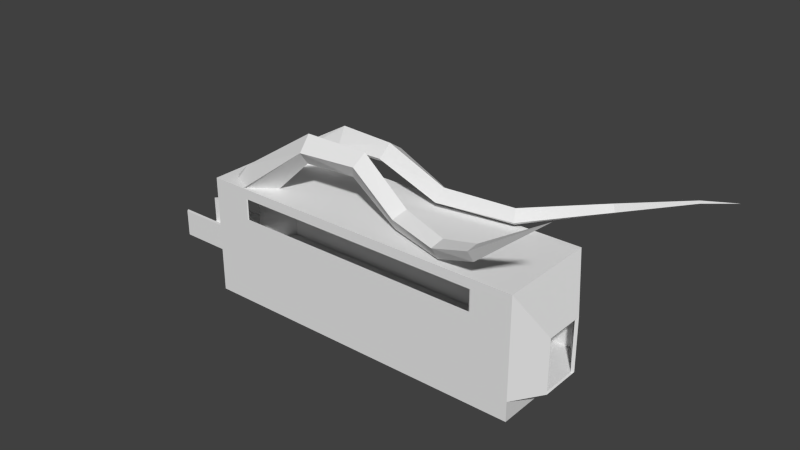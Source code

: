 # Source: train_passenger.blend  (saved by Blender 2.65.0; exported with 4.5.12 LTS)
import bpy
from mathutils import Matrix  # noqa: F401  (used for matrix-valued properties, if any)

bpy.ops.wm.read_factory_settings(use_empty=True)
scene = bpy.context.scene
scene.name = 'Scene'

# ---- collections
col_collection_1 = bpy.data.collections.new('Collection 1'); scene.collection.children.link(col_collection_1)

# ---- world
world_world = bpy.data.worlds.new('World'); scene.world = world_world
world_world.color = (0.05088, 0.05088, 0.05088)
world_world.use_sun_shadow = False
world_world.sun_shadow_jitter_overblur = 0.0
world_world.cycles.sampling_method = 'MANUAL'
world_world.cycles.sample_map_resolution = 256

# ---- meshes
me_cone_002 = bpy.data.meshes.new('Cone.002')
me_cone_002.from_pydata([(4.304, 1.632, -26.67), (5.12, 0.07283, -27.8), (3.772, -0.1251, -27.07), (-2.016, 3.839, -4.834), (3.54, 0.6459, -26.93), (0.9311, 2.106, -9.529), (1.76, 1.319, -11.98), (1.567, 0.4394, -14.84), (-0.3201, 0.2917, -17.53), (-0.4878, 0.6323, -20.87), (2.139, 0.7702, -25.32), (1.593, 2.41, -9.463), (2.659, 1.503, -12.11), (2.575, 0.6497, -15.37), (0.8415, 0.6283, -18.01), (0.9234, 0.7498, -20.9), (3.461, 0.496, -23.94), (2.821, 1.675, -24.65), (0.1711, 1.4, -20.72), (0.1563, 1.065, -17.58), (1.93, 1.065, -15.18), (2.1, 1.801, -12.27), (1.152, 2.542, -9.712), (1.37, 1.975, -9.276), (2.318, 1.023, -11.81), (2.214, 0.02323, -15.01), (0.3572, -0.1366, -17.99), (0.2681, -0.007743, -21.11)], [], [(22, 3, 11), (3, 22, 5), (3, 23, 11), (9, 18, 17, 0, 4, 10), (17, 18, 15, 16, 1, 0), (27, 26, 8, 9), (26, 25, 7, 8), (25, 24, 6, 7), (24, 23, 5, 6), (15, 27, 2, 1, 16), (18, 19, 14, 15), (19, 20, 13, 14), (20, 21, 12, 13), (21, 22, 11, 12), (9, 8, 19, 18), (8, 7, 20, 19), (7, 6, 21, 20), (6, 5, 22, 21), (15, 14, 26, 27), (14, 13, 25, 26), (13, 12, 24, 25), (12, 11, 23, 24), (3, 5, 23), (2, 27, 9, 10, 4)])
_uv = me_cone_002.uv_layers.new(name='UVMap')
_uv.uv.foreach_set('vector', [0.1951, 0.765, 0.278, 0.9999, 0.1772, 0.7688, 0.0005056, 0.9543, 0.08308, 0.7193, 0.09216, 0.7299, 0.278, 0.9999, 0.1679, 0.7797, 0.1772, 0.7688, 0.4179, 0.212, 0.3753, 0.2157, 0.3096, 0.07582, 0.2787, 0.006766, 0.3315, 0.0001334, 0.3588, 0.05262, 0.2503, 0.1544, 0.2784, 0.3466, 0.2398, 0.3294, 0.1906, 0.1746, 0.1661, 0.0001334, 0.2269, 0.05421, 0.03811, 0.2835, 0.0717, 0.4054, 0.04432, 0.4325, 0.0001334, 0.3027, 0.0717, 0.4054, 0.1428, 0.4973, 0.1141, 0.5128, 0.04432, 0.4325, 0.1428, 0.4973, 0.1429, 0.6215, 0.1172, 0.6224, 0.1141, 0.5128, 0.1429, 0.6215, 0.1102, 0.734, 0.09216, 0.7299, 0.1172, 0.6224, 0.4601, 0.2441, 0.4182, 0.2359, 0.4995, 0.02085, 0.5398, 0.0001334, 0.5142, 0.1414, 0.2784, 0.3466, 0.2418, 0.4706, 0.2137, 0.4447, 0.2398, 0.3294, 0.2418, 0.4706, 0.1747, 0.5403, 0.1462, 0.5246, 0.2137, 0.4447, 0.1747, 0.5403, 0.1686, 0.6517, 0.1431, 0.6506, 0.1462, 0.5246, 0.1686, 0.6517, 0.1951, 0.765, 0.1772, 0.7688, 0.1431, 0.6506, 0.4179, 0.212, 0.4144, 0.35, 0.3769, 0.344, 0.3753, 0.2157, 0.4144, 0.35, 0.3523, 0.4702, 0.3235, 0.4532, 0.3769, 0.344, 0.3523, 0.4702, 0.3098, 0.5773, 0.2862, 0.5634, 0.3235, 0.4532, 0.3098, 0.5773, 0.2982, 0.6613, 0.2788, 0.6514, 0.2862, 0.5634, 0.4601, 0.2441, 0.4558, 0.3618, 0.4181, 0.3639, 0.4182, 0.2359, 0.4558, 0.3618, 0.5021, 0.482, 0.4724, 0.4977, 0.4181, 0.3639, 0.5021, 0.482, 0.5346, 0.6092, 0.5103, 0.6219, 0.4724, 0.4977, 0.5346, 0.6092, 0.5394, 0.7029, 0.5194, 0.7117, 0.5103, 0.6219, 0.0005056, 0.9543, 0.09216, 0.7299, 0.1102, 0.734, 0.08397, 0.0001334, 0.03811, 0.2835, 0.0001334, 0.3027, 0.02774, 0.09075, 0.05523, 0.00815])
me_cone_002.use_remesh_preserve_volume = False
me_cone_002.use_remesh_preserve_attributes = False
me_cone_002.use_mirror_vertex_groups = False
me_cone_002.update()
me_cone_001 = bpy.data.meshes.new('Cone.001')
me_cone_001.from_pydata([(4.304, 1.584, -26.64), (5.12, 0.07283, -27.7), (3.772, -0.2215, -27.02), (-0.07122, 4.207, -1.72), (2.892, 0.6459, -26.63), (0.2222, 4.003, -3.509), (1.18, 3.278, -7.322), (1.842, 1.304, -11.35), (1.748, 0.7899, -15.24), (0.4443, 0.7743, -18.66), (0.4722, 1.045, -22.0), (0.3781, 4.082, -3.456), (1.651, 3.499, -7.162), (2.741, 1.488, -11.49), (2.756, 1.0, -15.77), (1.658, 1.111, -18.94), (1.769, 1.162, -21.38), (1.014, 1.813, -21.55), (0.9224, 1.548, -18.63), (2.111, 1.416, -15.58), (2.182, 1.786, -11.65), (1.332, 3.628, -7.354), (0.265, 4.124, -3.505), (0.3353, 3.961, -3.46), (1.499, 3.149, -7.129), (2.4, 1.008, -11.19), (2.395, 0.3737, -15.42), (1.177, 0.3461, -19.0), (1.248, 0.4048, -21.86)], [], [(23, 3, 5), (22, 3, 11), (5, 3, 22), (11, 3, 23), (10, 17, 0, 4), (0, 17, 16, 1), (28, 27, 9, 10), (27, 26, 8, 9), (26, 25, 7, 8), (20, 21, 12, 13), (21, 22, 11, 12), (16, 28, 2, 1), (17, 18, 15, 16), (18, 19, 14, 15), (19, 20, 13, 14), (6, 21, 20, 7), (5, 22, 21, 6), (10, 9, 18, 17), (9, 8, 19, 18), (8, 7, 20, 19), (12, 24, 25, 13), (11, 23, 24, 12), (16, 15, 27, 28), (15, 14, 26, 27), (14, 13, 25, 26), (2, 28, 10, 4), (24, 6, 7, 25), (23, 5, 6, 24)])
_uv = me_cone_001.uv_layers.new(name='UVMap')
_uv.uv.foreach_set('vector', [0.1315, 0.9184, 0.121, 0.9866, 0.1268, 0.9171, 0.08936, 0.9311, 0.08907, 0.9999, 0.08516, 0.9316, 0.2336, 0.8805, 0.2334, 0.9486, 0.2287, 0.8807, 0.4028, 0.9102, 0.3943, 0.975, 0.398, 0.9099, 0.3163, 0.1742, 0.2808, 0.1918, 0.2232, 0.001431, 0.281, 0.0001275, 0.05763, 0.04539, 0.1115, 0.268, 0.07348, 0.2669, 0.0001275, 0.0001275, 0.1501, 0.2063, 0.1613, 0.3152, 0.1305, 0.3319, 0.1118, 0.2056, 0.1613, 0.3152, 0.2162, 0.4473, 0.1877, 0.4573, 0.1305, 0.3319, 0.2162, 0.4473, 0.2225, 0.6097, 0.1978, 0.606, 0.1877, 0.4573, 0.02392, 0.6161, 0.0726, 0.7794, 0.06013, 0.7829, 0.0009658, 0.6162, 0.0726, 0.7794, 0.08936, 0.9311, 0.08516, 0.9316, 0.06013, 0.7829, 0.3709, 0.2308, 0.3368, 0.2105, 0.3781, 0.02176, 0.4166, 0.0001275, 0.1115, 0.268, 0.08836, 0.3762, 0.05997, 0.3574, 0.07348, 0.2669, 0.08836, 0.3762, 0.03823, 0.474, 0.01183, 0.4607, 0.05997, 0.3574, 0.03823, 0.474, 0.02392, 0.6161, 0.0009658, 0.6162, 0.01183, 0.4607, 0.2373, 0.736, 0.2228, 0.735, 0.2654, 0.5719, 0.288, 0.5828, 0.2336, 0.8805, 0.2287, 0.8807, 0.2228, 0.735, 0.2373, 0.736, 0.3163, 0.1742, 0.3278, 0.3019, 0.293, 0.3036, 0.2808, 0.1918, 0.3278, 0.3019, 0.3046, 0.4341, 0.2767, 0.4214, 0.293, 0.3036, 0.3046, 0.4341, 0.288, 0.5828, 0.2654, 0.5719, 0.2767, 0.4214, 0.4171, 0.7728, 0.4027, 0.7735, 0.3599, 0.6212, 0.3829, 0.6109, 0.4028, 0.9102, 0.398, 0.9099, 0.4027, 0.7735, 0.4171, 0.7728, 0.3709, 0.2308, 0.3624, 0.3235, 0.328, 0.3195, 0.3368, 0.2105, 0.3624, 0.3235, 0.3755, 0.4477, 0.3472, 0.4599, 0.328, 0.3195, 0.3755, 0.4477, 0.3829, 0.6109, 0.3599, 0.6212, 0.3472, 0.4599, 0.2225, 0.0001275, 0.1501, 0.2063, 0.1118, 0.2056, 0.1787, 0.02023, 0.1693, 0.7728, 0.1556, 0.7669, 0.1978, 0.606, 0.2225, 0.6097, 0.1315, 0.9184, 0.1268, 0.9171, 0.1556, 0.7669, 0.1693, 0.7728])
me_cone_001.use_remesh_preserve_volume = False
me_cone_001.use_remesh_preserve_attributes = False
me_cone_001.use_mirror_vertex_groups = False
me_cone_001.update()
me_cube_001 = bpy.data.meshes.new('Cube.001')
me_cube_001.from_pydata([(-8.923, -2.529, 0.03241), (-8.923, 2.529, 0.03241), (8.012, 2.529, 0.03241), (8.012, -2.529, 0.03241), (-8.923, -2.529, 5.089), (-8.923, 2.529, 5.089), (8.012, 2.529, 5.089), (8.012, -2.529, 5.089), (8.991, 1.055, 2.774), (8.991, 1.055, 0.03686), (8.991, -1.055, 2.774), (8.991, -1.055, 0.03686), (-9.978, 1.055, 2.774), (-9.978, 1.055, 0.03686), (-9.978, -1.055, 2.774), (-9.978, -1.055, 0.03686), (-6.923, 2.529, 4.589), (-6.923, 2.529, 3.532), (6.012, 2.529, 4.589), (6.012, 2.529, 3.532), (-6.923, -2.529, 3.532), (-6.923, -2.529, 4.589), (6.012, -2.529, 4.589), (6.012, -2.529, 3.532), (-8.839, -2.503, 0.05884), (-8.839, 2.503, 0.05884), (7.927, 2.503, 0.05884), (7.927, -2.503, 0.05884), (-8.839, -2.503, 5.065), (-8.839, 2.503, 5.065), (7.927, 2.503, 5.065), (7.927, -2.503, 5.065), (8.896, 0.9104, 2.773), (8.896, 0.9104, 0.06325), (8.896, -0.9104, 2.773), (8.896, -0.9104, 0.06325), (-9.882, 0.9104, 2.773), (-9.882, 0.9104, 0.06325), (-9.882, -0.9104, 2.773), (-9.882, -0.9104, 0.06325), (-6.859, 2.503, 4.57), (-6.859, 2.503, 3.524), (5.947, 2.503, 4.57), (5.947, 2.503, 3.524), (-6.859, -2.503, 3.524), (-6.859, -2.503, 4.57), (5.947, -2.503, 4.57), (5.947, -2.503, 3.524), (-9.882, 0.9104, 1.418), (-9.882, -0.9104, 1.418), (-9.978, 1.055, 1.406), (-9.978, -1.055, 1.406), (-13.23, 1.055, 0.03686), (-13.23, -1.055, 0.03686), (-13.33, 0.9104, 0.06325), (-13.33, -0.9104, 0.06325), (-13.33, 0.9104, 1.418), (-13.33, -0.9104, 1.418), (-13.23, 1.055, 1.406), (-13.23, -1.055, 1.406), (-8.923, -2.529, -0.9676), (-8.923, 2.529, -0.9676), (8.012, 2.529, -0.9676), (8.012, -2.529, -0.9676)], [], [(14, 4, 5, 12), (7, 6, 5, 4), (8, 9, 2, 6), (10, 8, 6, 7), (11, 10, 7, 3), (15, 0, 4, 14, 51), (12, 5, 1, 13, 50), (16, 17, 1, 5), (18, 16, 5, 6), (19, 18, 6, 2), (17, 19, 2, 1), (20, 21, 4, 0), (22, 23, 3, 7), (21, 22, 7, 4), (23, 20, 0, 3), (26, 25, 37, 39, 24, 27, 35, 33), (38, 36, 29, 28), (31, 28, 29, 30), (32, 30, 26, 33), (34, 31, 30, 32), (35, 27, 31, 34), (39, 49, 38, 28, 24), (36, 48, 37, 25, 29), (40, 29, 25, 41), (42, 30, 29, 40), (43, 26, 30, 42), (41, 25, 26, 43), (44, 24, 28, 45), (46, 31, 27, 47), (45, 28, 31, 46), (47, 27, 24, 44), (11, 9, 33, 35), (11, 35, 34, 10), (10, 34, 32, 8), (9, 8, 32, 33), (17, 41, 43, 19), (19, 43, 42, 18), (18, 42, 40, 16), (17, 16, 40, 41), (23, 47, 44, 20), (21, 20, 44, 45), (21, 45, 46, 22), (23, 22, 46, 47), (39, 37, 54, 55), (49, 39, 55, 57), (15, 51, 59, 53), (50, 13, 52, 58), (37, 48, 56, 54), (59, 57, 55, 53), (57, 59, 51, 49), (56, 58, 52, 54), (58, 56, 48, 50), (49, 51, 14, 38), (50, 48, 36, 12), (12, 36, 38, 14), (2, 3, 63, 62), (3, 0, 60, 63), (0, 1, 61, 60), (1, 2, 62, 61)])
_uv = me_cube_001.uv_layers.new(name='UVMap')
_uv.uv.foreach_set('vector', [0.5264, 0.612, 0.4575, 0.656, 0.457, 0.5056, 0.5262, 0.5492, 0.4585, 0.0003578, 0.609, 0.0008193, 0.6075, 0.5044, 0.457, 0.5039, 0.2205, 0.6123, 0.302, 0.612, 0.3025, 0.6559, 0.152, 0.6563, 0.2203, 0.5495, 0.2205, 0.6123, 0.152, 0.6563, 0.1516, 0.5059, 0.3018, 0.5492, 0.2203, 0.5495, 0.1516, 0.5059, 0.302, 0.5054, 0.6078, 0.6117, 0.6079, 0.6556, 0.4575, 0.656, 0.5264, 0.612, 0.5671, 0.6119, 0.5262, 0.5492, 0.457, 0.5056, 0.6075, 0.5051, 0.6076, 0.5489, 0.5669, 0.5491, 0.3205, 0.4451, 0.352, 0.445, 0.4563, 0.5042, 0.3058, 0.5047, 0.3193, 0.06028, 0.3205, 0.4451, 0.3058, 0.5047, 0.3043, 0.0008194, 0.3508, 0.06018, 0.3193, 0.06028, 0.3043, 0.0008194, 0.4547, 0.0003578, 0.352, 0.445, 0.3508, 0.06018, 0.4547, 0.0003578, 0.4563, 0.5042, 0.1981, 0.06018, 0.1666, 0.06028, 0.1516, 0.0008194, 0.302, 0.0003578, 0.1678, 0.4451, 0.1992, 0.445, 0.3036, 0.5042, 0.1531, 0.5047, 0.1666, 0.06028, 0.1678, 0.4451, 0.1531, 0.5047, 0.1516, 0.0008194, 0.1992, 0.445, 0.1981, 0.06018, 0.302, 0.0003578, 0.3036, 0.5042, 0.001887, 0.5302, 0.0003578, 0.03171, 0.04765, 0.0005239, 0.1018, 0.0003578, 0.1493, 0.03125, 0.1508, 0.5298, 0.1035, 0.5587, 0.04937, 0.5589, 0.06897, 0.6073, 0.06914, 0.6614, 0.0008147, 0.709, 0.0003578, 0.5601, 0.9099, 0.5004, 0.9114, 0.9992, 0.7624, 0.9996, 0.7609, 0.5008, 0.3751, 0.553, 0.3069, 0.5059, 0.4558, 0.5054, 0.4557, 0.5528, 0.3752, 0.6072, 0.3073, 0.6548, 0.3069, 0.5059, 0.3751, 0.553, 0.4559, 0.607, 0.4563, 0.6544, 0.3073, 0.6548, 0.3752, 0.6072, 0.1496, 0.607, 0.1093, 0.6071, 0.06897, 0.6073, 0.0003578, 0.5601, 0.1493, 0.5596, 0.06914, 0.6614, 0.1095, 0.6613, 0.1498, 0.6612, 0.1498, 0.7086, 0.0008147, 0.709, 0.6246, 0.05968, 0.6097, 0.0008148, 0.7587, 0.0003578, 0.6558, 0.05958, 0.6258, 0.4407, 0.6113, 0.4996, 0.6097, 0.0008148, 0.6246, 0.05968, 0.6569, 0.4406, 0.7602, 0.4992, 0.6113, 0.4996, 0.6258, 0.4407, 0.6558, 0.05958, 0.7587, 0.0003578, 0.7602, 0.4992, 0.6569, 0.4406, 0.8081, 0.4406, 0.9114, 0.4992, 0.7625, 0.4996, 0.777, 0.4407, 0.7758, 0.05968, 0.7609, 0.0008147, 0.9099, 0.0003578, 0.807, 0.05958, 0.777, 0.4407, 0.7625, 0.4996, 0.7609, 0.0008147, 0.7758, 0.05968, 0.807, 0.05958, 0.9099, 0.0003578, 0.9114, 0.4992, 0.8081, 0.4406, 0.393, 0.6555, 0.3928, 0.7183, 0.39, 0.714, 0.3901, 0.6598, 0.7257, 0.5051, 0.73, 0.5059, 0.7303, 0.5865, 0.7259, 0.5865, 0.3967, 0.7183, 0.3939, 0.714, 0.3937, 0.6599, 0.3965, 0.6555, 0.7303, 0.5873, 0.73, 0.6687, 0.7257, 0.6686, 0.7259, 0.588, 0.7583, 0.5004, 0.759, 0.5023, 0.7602, 0.8831, 0.7595, 0.885, 0.3033, 0.5381, 0.3052, 0.5378, 0.3051, 0.569, 0.3032, 0.5695, 0.753, 0.5004, 0.7538, 0.5023, 0.7549, 0.8833, 0.7542, 0.8852, 0.3033, 0.6341, 0.3032, 0.6026, 0.3051, 0.6032, 0.3052, 0.6343, 0.7576, 0.885, 0.7568, 0.8831, 0.7556, 0.5023, 0.7564, 0.5004, 0.3032, 0.6019, 0.3033, 0.5705, 0.3052, 0.5702, 0.3051, 0.6014, 0.7523, 0.8852, 0.7515, 0.8833, 0.7504, 0.5023, 0.7511, 0.5004, 0.3033, 0.5369, 0.3032, 0.5054, 0.3051, 0.506, 0.3052, 0.5371, 0.6631, 0.6076, 0.609, 0.6077, 0.6086, 0.5053, 0.6628, 0.5051, 0.6228, 0.6084, 0.6631, 0.6086, 0.6628, 0.7111, 0.6225, 0.711, 0.456, 0.7525, 0.4153, 0.7524, 0.4156, 0.6555, 0.4563, 0.6557, 0.3482, 0.6557, 0.3889, 0.6555, 0.3892, 0.7524, 0.3485, 0.7525, 0.3475, 0.7581, 0.3072, 0.7582, 0.3069, 0.6557, 0.3472, 0.6555, 0.4107, 0.6963, 0.4064, 0.6966, 0.4065, 0.6563, 0.4108, 0.6555, 0.6215, 0.7109, 0.6172, 0.708, 0.6175, 0.6113, 0.6218, 0.6084, 0.4018, 0.6966, 0.3975, 0.6963, 0.3974, 0.6555, 0.4017, 0.6563, 0.6086, 0.6113, 0.6129, 0.6084, 0.6133, 0.7109, 0.6089, 0.7081, 0.664, 0.6568, 0.6683, 0.6564, 0.6682, 0.6971, 0.6638, 0.6971, 0.669, 0.6564, 0.6733, 0.6568, 0.6734, 0.6971, 0.6691, 0.6971, 0.4115, 0.6555, 0.4144, 0.6598, 0.4146, 0.714, 0.4117, 0.7183, 0.6952, 0.6557, 0.6948, 0.5052, 0.7245, 0.5051, 0.725, 0.6556, 0.9137, 0.5043, 0.9121, 0.000449, 0.9419, 0.0003578, 0.9434, 0.5042, 0.6643, 0.6557, 0.6638, 0.5052, 0.6936, 0.5051, 0.6941, 0.6556, 0.9457, 0.5043, 0.9441, 0.000449, 0.9739, 0.0003578, 0.9754, 0.5042])
me_cube_001.use_remesh_preserve_volume = False
me_cube_001.use_remesh_preserve_attributes = False
me_cube_001.use_mirror_vertex_groups = False
me_cube_001.update()

# ---- objects
ob_cone_001 = bpy.data.objects.new('Cone.001', me_cone_002)
ob_cone = bpy.data.objects.new('Cone', me_cone_001)
ob_cube_001 = bpy.data.objects.new('Cube.001', me_cube_001)

# ---- transforms, parenting, visibility, modifiers, constraints
ob_cone_001.location = (15.12, -0.9382, 7.915)
ob_cone_001.rotation_euler = (-0.0, 1.571, 0.0)
ob_cone_001.scale = (1.0, -0.9335, 0.9011)
ob_cone_001.lineart.crease_threshold = 0.0
ob_cone.location = (15.12, 0.925, 7.915)
ob_cone.rotation_euler = (-0.0, 1.571, 0.0)
ob_cone.scale = (1.0, 0.9335, 0.9011)
ob_cone.lineart.crease_threshold = 0.0
ob_cube_001.location = (0.0, 0.0, 0.0)
ob_cube_001.lineart.crease_threshold = 0.0

# ---- collection membership
col_collection_1.objects.link(ob_cone_001)
col_collection_1.objects.link(ob_cone)
col_collection_1.objects.link(ob_cube_001)

# ---- scene / render settings (as saved in the file)
scene.frame_start = 1; scene.frame_end = 250; scene.frame_set(0)
scene.render.engine = 'BLENDER_EEVEE_NEXT'
scene.render.image_settings.compression = 90
scene.render.resolution_percentage = 50
scene.render.dither_intensity = 0.0
scene.cycles.use_denoising = False
scene.cycles.samples = 10
scene.cycles.sampling_pattern = 'TABULATED_SOBOL'
scene.cycles.light_sampling_threshold = 0.0
scene.cycles.use_adaptive_sampling = False
scene.cycles.use_light_tree = False
scene.cycles.blur_glossy = 0.0
scene.cycles.volume_bounces = 1
scene.cycles.pixel_filter_type = 'GAUSSIAN'
scene.cycles.sample_clamp_indirect = 0.0
scene.view_settings.view_transform = 'Standard'
bpy.context.view_layer.update()

# ---- added for rendering (the .blend has no active camera and no usable light): camera, sun
cam_auto = bpy.data.cameras.new('AutoCamera')
cam_auto.lens = 50.0
cam_auto.sensor_width = 36.0
cam_auto.clip_end = 1000.0
ob_auto_camera = bpy.data.objects.new('AutoCamera', cam_auto)
scene.collection.objects.link(ob_auto_camera)
ob_auto_camera.location = (28.3386, -33.6965, 27.0563)
ob_auto_camera.rotation_euler = (1.09748, -7.21219e-08, 0.694738)
scene.camera = ob_auto_camera
light_auto_sun = bpy.data.lights.new('AutoSun', 'SUN')
light_auto_sun.energy = 3.0
light_auto_sun.angle = 0.0523599
ob_auto_sun = bpy.data.objects.new('AutoSun', light_auto_sun)
scene.collection.objects.link(ob_auto_sun)
ob_auto_sun.rotation_euler = (0.872665, 0.174533, 0.523599)
bpy.context.view_layer.update()
